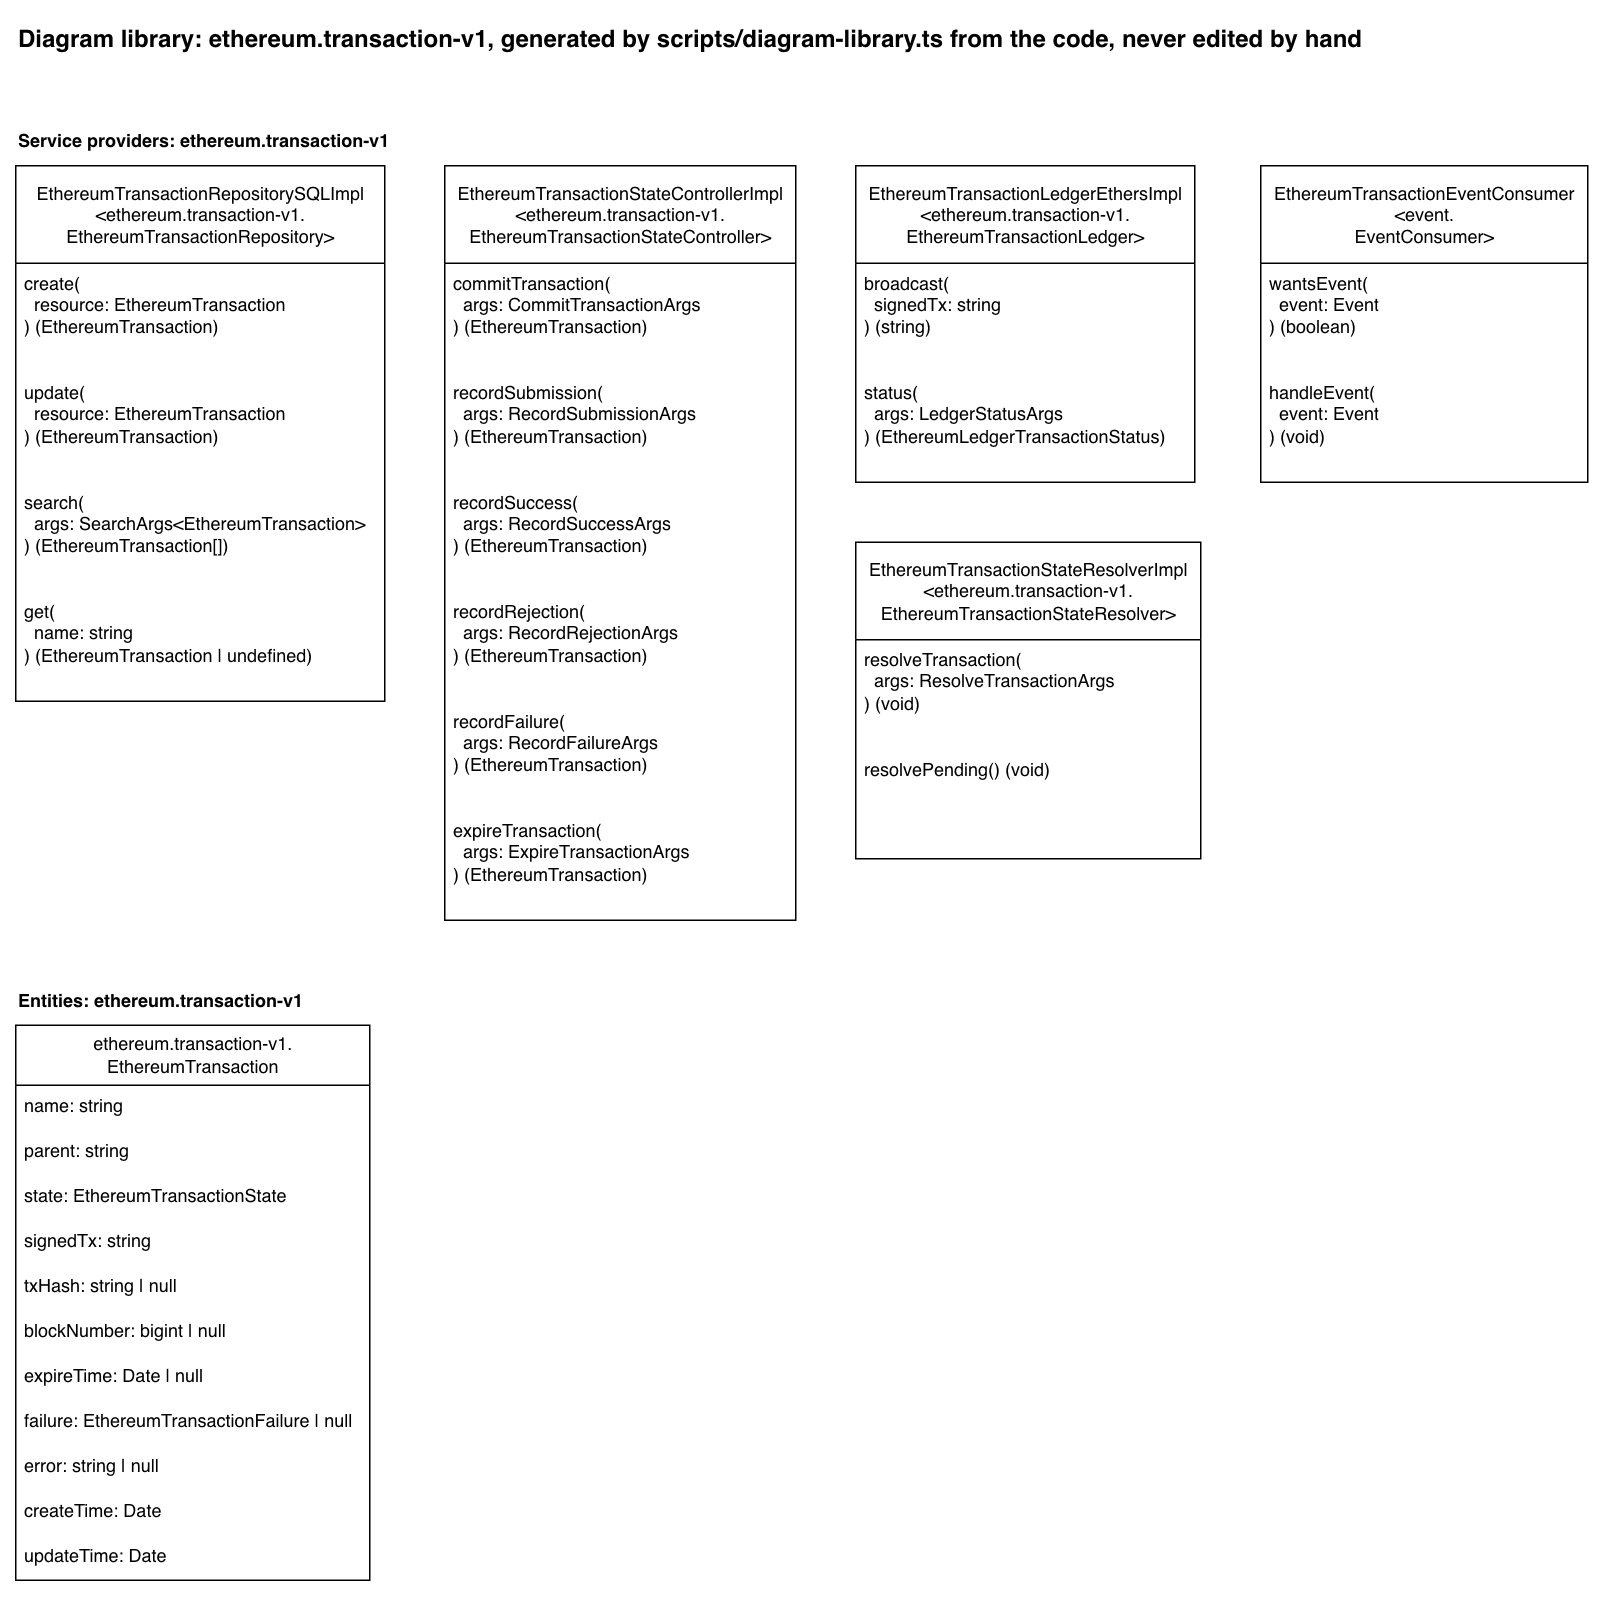

The diagram above was exported from draw.io. Its source (the exported page's mxGraphModel, read from the mxfile embedded in the PNG):
<mxGraphModel dx="2204" dy="1063" grid="1" gridSize="10" guides="1" tooltips="1" connect="1" arrows="1" fold="1" page="1" pageScale="1" pageWidth="850" pageHeight="1100" math="0" shadow="0">
  <root>
    <mxCell id="0" />
    <mxCell id="1" parent="0" />
    <mxCell id="library-title" parent="1" style="text;html=1;fontStyle=1;fontSize=16;" value="Diagram library: ethereum.transaction-v1, generated by scripts/diagram-library.ts from the code, never edited by hand" vertex="1">
      <mxGeometry height="30" width="935" x="40" y="40" as="geometry" />
    </mxCell>
    <mxCell id="heading-providers-ethereum-transaction-v1" parent="1" style="text;html=1;fontStyle=1;" value="Service providers: ethereum.transaction-v1" vertex="1">
      <mxGeometry height="20" width="272" x="40" y="110" as="geometry" />
    </mxCell>
    <mxCell id="provider-ethereum-transaction-repository" parent="1" style="swimlane;fontStyle=0;childLayout=stackLayout;horizontal=1;startSize=65;fillColor=default;horizontalStack=0;resizeParent=1;resizeParentMax=0;resizeLast=0;collapsible=1;marginBottom=0;html=1;fillStyle=solid;" value="EthereumTransactionRepositorySQLImpl&lt;br&gt;&amp;lt;ethereum.transaction-v1.&lt;br&gt;EthereumTransactionRepository&amp;gt;" vertex="1">
      <mxGeometry height="357" width="246" x="40" y="140" as="geometry" />
    </mxCell>
    <mxCell id="provider-ethereum-transaction-repository-create" parent="provider-ethereum-transaction-repository" style="text;strokeColor=none;fillColor=none;align=left;verticalAlign=top;spacingLeft=4;spacingRight=4;overflow=hidden;rotatable=0;points=[[0,0.5],[1,0.5]];portConstraint=eastwest;whiteSpace=wrap;html=1;" value="create(&lt;br&gt;&amp;nbsp; resource: EthereumTransaction&lt;br&gt;) (EthereumTransaction)" vertex="1">
      <mxGeometry height="73" width="246" y="65" as="geometry" />
    </mxCell>
    <mxCell id="provider-ethereum-transaction-repository-update" parent="provider-ethereum-transaction-repository" style="text;strokeColor=none;fillColor=none;align=left;verticalAlign=top;spacingLeft=4;spacingRight=4;overflow=hidden;rotatable=0;points=[[0,0.5],[1,0.5]];portConstraint=eastwest;whiteSpace=wrap;html=1;" value="update(&lt;br&gt;&amp;nbsp; resource: EthereumTransaction&lt;br&gt;) (EthereumTransaction)" vertex="1">
      <mxGeometry height="73" width="246" y="138" as="geometry" />
    </mxCell>
    <mxCell id="provider-ethereum-transaction-repository-search" parent="provider-ethereum-transaction-repository" style="text;strokeColor=none;fillColor=none;align=left;verticalAlign=top;spacingLeft=4;spacingRight=4;overflow=hidden;rotatable=0;points=[[0,0.5],[1,0.5]];portConstraint=eastwest;whiteSpace=wrap;html=1;" value="search(&lt;br&gt;&amp;nbsp; args: SearchArgs&amp;lt;EthereumTransaction&amp;gt;&lt;br&gt;) (EthereumTransaction[])" vertex="1">
      <mxGeometry height="73" width="246" y="211" as="geometry" />
    </mxCell>
    <mxCell id="provider-ethereum-transaction-repository-get" parent="provider-ethereum-transaction-repository" style="text;strokeColor=none;fillColor=none;align=left;verticalAlign=top;spacingLeft=4;spacingRight=4;overflow=hidden;rotatable=0;points=[[0,0.5],[1,0.5]];portConstraint=eastwest;whiteSpace=wrap;html=1;" value="get(&lt;br&gt;&amp;nbsp; name: string&lt;br&gt;) (EthereumTransaction | undefined)" vertex="1">
      <mxGeometry height="73" width="246" y="284" as="geometry" />
    </mxCell>
    <mxCell id="provider-ethereum-transaction-state-controller" parent="1" style="swimlane;fontStyle=0;childLayout=stackLayout;horizontal=1;startSize=65;fillColor=default;horizontalStack=0;resizeParent=1;resizeParentMax=0;resizeLast=0;collapsible=1;marginBottom=0;html=1;fillStyle=solid;" value="EthereumTransactionStateControllerImpl&lt;br&gt;&amp;lt;ethereum.transaction-v1.&lt;br&gt;EthereumTransactionStateController&amp;gt;" vertex="1">
      <mxGeometry height="503" width="234" x="326" y="140" as="geometry" />
    </mxCell>
    <mxCell id="provider-ethereum-transaction-state-controller-commit-transaction" parent="provider-ethereum-transaction-state-controller" style="text;strokeColor=none;fillColor=none;align=left;verticalAlign=top;spacingLeft=4;spacingRight=4;overflow=hidden;rotatable=0;points=[[0,0.5],[1,0.5]];portConstraint=eastwest;whiteSpace=wrap;html=1;" value="commitTransaction(&lt;br&gt;&amp;nbsp; args: CommitTransactionArgs&lt;br&gt;) (EthereumTransaction)" vertex="1">
      <mxGeometry height="73" width="234" y="65" as="geometry" />
    </mxCell>
    <mxCell id="provider-ethereum-transaction-state-controller-record-submission" parent="provider-ethereum-transaction-state-controller" style="text;strokeColor=none;fillColor=none;align=left;verticalAlign=top;spacingLeft=4;spacingRight=4;overflow=hidden;rotatable=0;points=[[0,0.5],[1,0.5]];portConstraint=eastwest;whiteSpace=wrap;html=1;" value="recordSubmission(&lt;br&gt;&amp;nbsp; args: RecordSubmissionArgs&lt;br&gt;) (EthereumTransaction)" vertex="1">
      <mxGeometry height="73" width="234" y="138" as="geometry" />
    </mxCell>
    <mxCell id="provider-ethereum-transaction-state-controller-record-success" parent="provider-ethereum-transaction-state-controller" style="text;strokeColor=none;fillColor=none;align=left;verticalAlign=top;spacingLeft=4;spacingRight=4;overflow=hidden;rotatable=0;points=[[0,0.5],[1,0.5]];portConstraint=eastwest;whiteSpace=wrap;html=1;" value="recordSuccess(&lt;br&gt;&amp;nbsp; args: RecordSuccessArgs&lt;br&gt;) (EthereumTransaction)" vertex="1">
      <mxGeometry height="73" width="234" y="211" as="geometry" />
    </mxCell>
    <mxCell id="provider-ethereum-transaction-state-controller-record-rejection" parent="provider-ethereum-transaction-state-controller" style="text;strokeColor=none;fillColor=none;align=left;verticalAlign=top;spacingLeft=4;spacingRight=4;overflow=hidden;rotatable=0;points=[[0,0.5],[1,0.5]];portConstraint=eastwest;whiteSpace=wrap;html=1;" value="recordRejection(&lt;br&gt;&amp;nbsp; args: RecordRejectionArgs&lt;br&gt;) (EthereumTransaction)" vertex="1">
      <mxGeometry height="73" width="234" y="284" as="geometry" />
    </mxCell>
    <mxCell id="provider-ethereum-transaction-state-controller-record-failure" parent="provider-ethereum-transaction-state-controller" style="text;strokeColor=none;fillColor=none;align=left;verticalAlign=top;spacingLeft=4;spacingRight=4;overflow=hidden;rotatable=0;points=[[0,0.5],[1,0.5]];portConstraint=eastwest;whiteSpace=wrap;html=1;" value="recordFailure(&lt;br&gt;&amp;nbsp; args: RecordFailureArgs&lt;br&gt;) (EthereumTransaction)" vertex="1">
      <mxGeometry height="73" width="234" y="357" as="geometry" />
    </mxCell>
    <mxCell id="provider-ethereum-transaction-state-controller-expire-transaction" parent="provider-ethereum-transaction-state-controller" style="text;strokeColor=none;fillColor=none;align=left;verticalAlign=top;spacingLeft=4;spacingRight=4;overflow=hidden;rotatable=0;points=[[0,0.5],[1,0.5]];portConstraint=eastwest;whiteSpace=wrap;html=1;" value="expireTransaction(&lt;br&gt;&amp;nbsp; args: ExpireTransactionArgs&lt;br&gt;) (EthereumTransaction)" vertex="1">
      <mxGeometry height="73" width="234" y="430" as="geometry" />
    </mxCell>
    <mxCell id="provider-ethereum-transaction-ledger" parent="1" style="swimlane;fontStyle=0;childLayout=stackLayout;horizontal=1;startSize=65;fillColor=default;horizontalStack=0;resizeParent=1;resizeParentMax=0;resizeLast=0;collapsible=1;marginBottom=0;html=1;fillStyle=solid;" value="EthereumTransactionLedgerEthersImpl&lt;br&gt;&amp;lt;ethereum.transaction-v1.&lt;br&gt;EthereumTransactionLedger&amp;gt;" vertex="1">
      <mxGeometry height="211" width="226" x="600" y="140" as="geometry" />
    </mxCell>
    <mxCell id="provider-ethereum-transaction-ledger-broadcast" parent="provider-ethereum-transaction-ledger" style="text;strokeColor=none;fillColor=none;align=left;verticalAlign=top;spacingLeft=4;spacingRight=4;overflow=hidden;rotatable=0;points=[[0,0.5],[1,0.5]];portConstraint=eastwest;whiteSpace=wrap;html=1;" value="broadcast(&lt;br&gt;&amp;nbsp; signedTx: string&lt;br&gt;) (string)" vertex="1">
      <mxGeometry height="73" width="226" y="65" as="geometry" />
    </mxCell>
    <mxCell id="provider-ethereum-transaction-ledger-status" parent="provider-ethereum-transaction-ledger" style="text;strokeColor=none;fillColor=none;align=left;verticalAlign=top;spacingLeft=4;spacingRight=4;overflow=hidden;rotatable=0;points=[[0,0.5],[1,0.5]];portConstraint=eastwest;whiteSpace=wrap;html=1;" value="status(&lt;br&gt;&amp;nbsp; args: LedgerStatusArgs&lt;br&gt;) (EthereumLedgerTransactionStatus)" vertex="1">
      <mxGeometry height="73" width="226" y="138" as="geometry" />
    </mxCell>
    <mxCell id="provider-ethereum-transaction-state-resolver" parent="1" style="swimlane;fontStyle=0;childLayout=stackLayout;horizontal=1;startSize=65;fillColor=default;horizontalStack=0;resizeParent=1;resizeParentMax=0;resizeLast=0;collapsible=1;marginBottom=0;html=1;fillStyle=solid;" value="EthereumTransactionStateResolverImpl&lt;br&gt;&amp;lt;ethereum.transaction-v1.&lt;br&gt;EthereumTransactionStateResolver&amp;gt;" vertex="1">
      <mxGeometry height="211" width="230" x="600" y="391" as="geometry" />
    </mxCell>
    <mxCell id="provider-ethereum-transaction-state-resolver-resolve-transaction" parent="provider-ethereum-transaction-state-resolver" style="text;strokeColor=none;fillColor=none;align=left;verticalAlign=top;spacingLeft=4;spacingRight=4;overflow=hidden;rotatable=0;points=[[0,0.5],[1,0.5]];portConstraint=eastwest;whiteSpace=wrap;html=1;" value="resolveTransaction(&lt;br&gt;&amp;nbsp; args: ResolveTransactionArgs&lt;br&gt;) (void)" vertex="1">
      <mxGeometry height="73" width="230" y="65" as="geometry" />
    </mxCell>
    <mxCell id="provider-ethereum-transaction-state-resolver-resolve-pending" parent="provider-ethereum-transaction-state-resolver" style="text;strokeColor=none;fillColor=none;align=left;verticalAlign=top;spacingLeft=4;spacingRight=4;overflow=hidden;rotatable=0;points=[[0,0.5],[1,0.5]];portConstraint=eastwest;whiteSpace=wrap;html=1;" value="resolvePending() (void)" vertex="1">
      <mxGeometry height="73" width="230" y="138" as="geometry" />
    </mxCell>
    <mxCell id="provider-event-consumer-ethereum-transaction" parent="1" style="swimlane;fontStyle=0;childLayout=stackLayout;horizontal=1;startSize=65;fillColor=default;horizontalStack=0;resizeParent=1;resizeParentMax=0;resizeLast=0;collapsible=1;marginBottom=0;html=1;fillStyle=solid;" value="EthereumTransactionEventConsumer&lt;br&gt;&amp;lt;event.&lt;br&gt;EventConsumer&amp;gt;" vertex="1">
      <mxGeometry height="211" width="218" x="870" y="140" as="geometry" />
    </mxCell>
    <mxCell id="provider-event-consumer-ethereum-transaction-wants-event" parent="provider-event-consumer-ethereum-transaction" style="text;strokeColor=none;fillColor=none;align=left;verticalAlign=top;spacingLeft=4;spacingRight=4;overflow=hidden;rotatable=0;points=[[0,0.5],[1,0.5]];portConstraint=eastwest;whiteSpace=wrap;html=1;" value="wantsEvent(&lt;br&gt;&amp;nbsp; event: Event&lt;br&gt;) (boolean)" vertex="1">
      <mxGeometry height="73" width="218" y="65" as="geometry" />
    </mxCell>
    <mxCell id="provider-event-consumer-ethereum-transaction-handle-event" parent="provider-event-consumer-ethereum-transaction" style="text;strokeColor=none;fillColor=none;align=left;verticalAlign=top;spacingLeft=4;spacingRight=4;overflow=hidden;rotatable=0;points=[[0,0.5],[1,0.5]];portConstraint=eastwest;whiteSpace=wrap;html=1;" value="handleEvent(&lt;br&gt;&amp;nbsp; event: Event&lt;br&gt;) (void)" vertex="1">
      <mxGeometry height="73" width="218" y="138" as="geometry" />
    </mxCell>
    <mxCell id="heading-entities-ethereum-transaction-v1" parent="1" style="text;html=1;fontStyle=1;" value="Entities: ethereum.transaction-v1" vertex="1">
      <mxGeometry height="20" width="213" x="40" y="683" as="geometry" />
    </mxCell>
    <mxCell id="entity-ethereum-transaction" parent="1" style="swimlane;fontStyle=0;childLayout=stackLayout;horizontal=1;startSize=40;fillColor=default;horizontalStack=0;resizeParent=1;resizeParentMax=0;resizeLast=0;collapsible=1;marginBottom=0;html=1;fillStyle=solid;" value="ethereum.transaction-v1.&lt;br&gt;EthereumTransaction" vertex="1">
      <mxGeometry height="370" width="236" x="40" y="713" as="geometry" />
    </mxCell>
    <mxCell id="entity-ethereum-transaction-name" parent="entity-ethereum-transaction" style="text;strokeColor=none;fillColor=none;align=left;verticalAlign=top;spacingLeft=4;spacingRight=4;overflow=hidden;rotatable=0;points=[[0,0.5],[1,0.5]];portConstraint=eastwest;whiteSpace=wrap;html=1;" value="name: string" vertex="1">
      <mxGeometry height="30" width="236" y="40" as="geometry" />
    </mxCell>
    <mxCell id="entity-ethereum-transaction-parent" parent="entity-ethereum-transaction" style="text;strokeColor=none;fillColor=none;align=left;verticalAlign=top;spacingLeft=4;spacingRight=4;overflow=hidden;rotatable=0;points=[[0,0.5],[1,0.5]];portConstraint=eastwest;whiteSpace=wrap;html=1;" value="parent: string" vertex="1">
      <mxGeometry height="30" width="236" y="70" as="geometry" />
    </mxCell>
    <mxCell id="entity-ethereum-transaction-state" parent="entity-ethereum-transaction" style="text;strokeColor=none;fillColor=none;align=left;verticalAlign=top;spacingLeft=4;spacingRight=4;overflow=hidden;rotatable=0;points=[[0,0.5],[1,0.5]];portConstraint=eastwest;whiteSpace=wrap;html=1;" value="state: EthereumTransactionState" vertex="1">
      <mxGeometry height="30" width="236" y="100" as="geometry" />
    </mxCell>
    <mxCell id="entity-ethereum-transaction-signed-tx" parent="entity-ethereum-transaction" style="text;strokeColor=none;fillColor=none;align=left;verticalAlign=top;spacingLeft=4;spacingRight=4;overflow=hidden;rotatable=0;points=[[0,0.5],[1,0.5]];portConstraint=eastwest;whiteSpace=wrap;html=1;" value="signedTx: string" vertex="1">
      <mxGeometry height="30" width="236" y="130" as="geometry" />
    </mxCell>
    <mxCell id="entity-ethereum-transaction-tx-hash" parent="entity-ethereum-transaction" style="text;strokeColor=none;fillColor=none;align=left;verticalAlign=top;spacingLeft=4;spacingRight=4;overflow=hidden;rotatable=0;points=[[0,0.5],[1,0.5]];portConstraint=eastwest;whiteSpace=wrap;html=1;" value="txHash: string | null" vertex="1">
      <mxGeometry height="30" width="236" y="160" as="geometry" />
    </mxCell>
    <mxCell id="entity-ethereum-transaction-block-number" parent="entity-ethereum-transaction" style="text;strokeColor=none;fillColor=none;align=left;verticalAlign=top;spacingLeft=4;spacingRight=4;overflow=hidden;rotatable=0;points=[[0,0.5],[1,0.5]];portConstraint=eastwest;whiteSpace=wrap;html=1;" value="blockNumber: bigint | null" vertex="1">
      <mxGeometry height="30" width="236" y="190" as="geometry" />
    </mxCell>
    <mxCell id="entity-ethereum-transaction-expire-time" parent="entity-ethereum-transaction" style="text;strokeColor=none;fillColor=none;align=left;verticalAlign=top;spacingLeft=4;spacingRight=4;overflow=hidden;rotatable=0;points=[[0,0.5],[1,0.5]];portConstraint=eastwest;whiteSpace=wrap;html=1;" value="expireTime: Date | null" vertex="1">
      <mxGeometry height="30" width="236" y="220" as="geometry" />
    </mxCell>
    <mxCell id="entity-ethereum-transaction-failure" parent="entity-ethereum-transaction" style="text;strokeColor=none;fillColor=none;align=left;verticalAlign=top;spacingLeft=4;spacingRight=4;overflow=hidden;rotatable=0;points=[[0,0.5],[1,0.5]];portConstraint=eastwest;whiteSpace=wrap;html=1;" value="failure: EthereumTransactionFailure | null" vertex="1">
      <mxGeometry height="30" width="236" y="250" as="geometry" />
    </mxCell>
    <mxCell id="entity-ethereum-transaction-error" parent="entity-ethereum-transaction" style="text;strokeColor=none;fillColor=none;align=left;verticalAlign=top;spacingLeft=4;spacingRight=4;overflow=hidden;rotatable=0;points=[[0,0.5],[1,0.5]];portConstraint=eastwest;whiteSpace=wrap;html=1;" value="error: string | null" vertex="1">
      <mxGeometry height="30" width="236" y="280" as="geometry" />
    </mxCell>
    <mxCell id="entity-ethereum-transaction-create-time" parent="entity-ethereum-transaction" style="text;strokeColor=none;fillColor=none;align=left;verticalAlign=top;spacingLeft=4;spacingRight=4;overflow=hidden;rotatable=0;points=[[0,0.5],[1,0.5]];portConstraint=eastwest;whiteSpace=wrap;html=1;" value="createTime: Date" vertex="1">
      <mxGeometry height="30" width="236" y="310" as="geometry" />
    </mxCell>
    <mxCell id="entity-ethereum-transaction-update-time" parent="entity-ethereum-transaction" style="text;strokeColor=none;fillColor=none;align=left;verticalAlign=top;spacingLeft=4;spacingRight=4;overflow=hidden;rotatable=0;points=[[0,0.5],[1,0.5]];portConstraint=eastwest;whiteSpace=wrap;html=1;" value="updateTime: Date" vertex="1">
      <mxGeometry height="30" width="236" y="340" as="geometry" />
    </mxCell>
  </root>
</mxGraphModel>